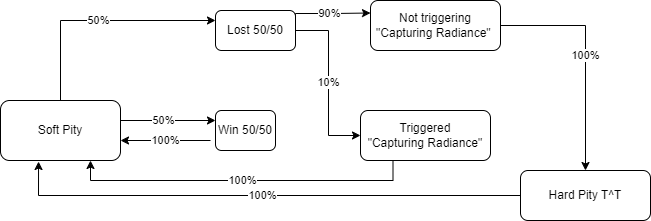

The diagram above was exported from draw.io. Its source (the exported page's mxGraphModel, read from the mxfile embedded in the PNG):
<mxGraphModel dx="2074" dy="780" grid="1" gridSize="10" guides="1" tooltips="1" connect="1" arrows="1" fold="1" page="1" pageScale="1" pageWidth="850" pageHeight="1100" math="0" shadow="0">
  <root>
    <mxCell id="0" />
    <mxCell id="1" parent="0" />
    <mxCell id="NaovlgVt9dzWhhXh2jVq-5" value="50%" style="edgeStyle=orthogonalEdgeStyle;rounded=0;orthogonalLoop=1;jettySize=auto;html=1;exitX=0.5;exitY=0;exitDx=0;exitDy=0;entryX=0;entryY=0.25;entryDx=0;entryDy=0;" edge="1" parent="1" source="NaovlgVt9dzWhhXh2jVq-1" target="NaovlgVt9dzWhhXh2jVq-2">
      <mxGeometry relative="1" as="geometry" />
    </mxCell>
    <mxCell id="NaovlgVt9dzWhhXh2jVq-6" value="50%" style="edgeStyle=orthogonalEdgeStyle;rounded=0;orthogonalLoop=1;jettySize=auto;html=1;exitX=1;exitY=0.5;exitDx=0;exitDy=0;" edge="1" parent="1" source="NaovlgVt9dzWhhXh2jVq-1" target="NaovlgVt9dzWhhXh2jVq-3">
      <mxGeometry relative="1" as="geometry">
        <Array as="points">
          <mxPoint x="160" y="340" />
        </Array>
      </mxGeometry>
    </mxCell>
    <mxCell id="NaovlgVt9dzWhhXh2jVq-1" value="Soft Pity" style="rounded=1;whiteSpace=wrap;html=1;" vertex="1" parent="1">
      <mxGeometry x="40" y="320" width="120" height="60" as="geometry" />
    </mxCell>
    <mxCell id="NaovlgVt9dzWhhXh2jVq-8" value="90%" style="edgeStyle=orthogonalEdgeStyle;rounded=0;orthogonalLoop=1;jettySize=auto;html=1;exitX=1;exitY=0.25;exitDx=0;exitDy=0;entryX=0;entryY=0.25;entryDx=0;entryDy=0;" edge="1" parent="1" source="NaovlgVt9dzWhhXh2jVq-2" target="NaovlgVt9dzWhhXh2jVq-4">
      <mxGeometry relative="1" as="geometry">
        <Array as="points">
          <mxPoint x="335" y="233" />
          <mxPoint x="373" y="233" />
        </Array>
      </mxGeometry>
    </mxCell>
    <mxCell id="NaovlgVt9dzWhhXh2jVq-10" value="10%" style="edgeStyle=orthogonalEdgeStyle;rounded=0;orthogonalLoop=1;jettySize=auto;html=1;exitX=1;exitY=0.5;exitDx=0;exitDy=0;entryX=0;entryY=0.5;entryDx=0;entryDy=0;" edge="1" parent="1" source="NaovlgVt9dzWhhXh2jVq-2" target="NaovlgVt9dzWhhXh2jVq-9">
      <mxGeometry relative="1" as="geometry">
        <Array as="points">
          <mxPoint x="368" y="250" />
          <mxPoint x="368" y="355" />
        </Array>
      </mxGeometry>
    </mxCell>
    <mxCell id="NaovlgVt9dzWhhXh2jVq-2" value="Lost 50/50" style="rounded=1;whiteSpace=wrap;html=1;" vertex="1" parent="1">
      <mxGeometry x="255" y="230" width="80" height="40" as="geometry" />
    </mxCell>
    <mxCell id="NaovlgVt9dzWhhXh2jVq-7" value="100%" style="edgeStyle=orthogonalEdgeStyle;rounded=0;orthogonalLoop=1;jettySize=auto;html=1;entryX=1;entryY=0.5;entryDx=0;entryDy=0;" edge="1" parent="1">
      <mxGeometry relative="1" as="geometry">
        <mxPoint x="250" y="360" as="sourcePoint" />
        <mxPoint x="160" y="360" as="targetPoint" />
      </mxGeometry>
    </mxCell>
    <mxCell id="NaovlgVt9dzWhhXh2jVq-3" value="Win 50/50" style="rounded=1;whiteSpace=wrap;html=1;" vertex="1" parent="1">
      <mxGeometry x="255" y="330" width="60" height="40" as="geometry" />
    </mxCell>
    <mxCell id="NaovlgVt9dzWhhXh2jVq-14" value="100%" style="edgeStyle=orthogonalEdgeStyle;rounded=0;orthogonalLoop=1;jettySize=auto;html=1;exitX=1;exitY=0.5;exitDx=0;exitDy=0;entryX=0.5;entryY=0;entryDx=0;entryDy=0;" edge="1" parent="1" source="NaovlgVt9dzWhhXh2jVq-4" target="NaovlgVt9dzWhhXh2jVq-13">
      <mxGeometry relative="1" as="geometry" />
    </mxCell>
    <mxCell id="NaovlgVt9dzWhhXh2jVq-4" value="Not triggering &quot;Capturing Radiance&quot;&amp;nbsp;" style="rounded=1;whiteSpace=wrap;html=1;" vertex="1" parent="1">
      <mxGeometry x="410" y="220" width="130" height="50" as="geometry" />
    </mxCell>
    <mxCell id="NaovlgVt9dzWhhXh2jVq-12" value="100%" style="edgeStyle=orthogonalEdgeStyle;rounded=0;orthogonalLoop=1;jettySize=auto;html=1;exitX=0.25;exitY=1;exitDx=0;exitDy=0;entryX=0.75;entryY=1;entryDx=0;entryDy=0;" edge="1" parent="1" source="NaovlgVt9dzWhhXh2jVq-9" target="NaovlgVt9dzWhhXh2jVq-1">
      <mxGeometry relative="1" as="geometry" />
    </mxCell>
    <mxCell id="NaovlgVt9dzWhhXh2jVq-9" value="Triggered&lt;div&gt;&amp;nbsp;&quot;Capturing Radiance&quot;&amp;nbsp;&lt;/div&gt;" style="rounded=1;whiteSpace=wrap;html=1;" vertex="1" parent="1">
      <mxGeometry x="400" y="330" width="130" height="50" as="geometry" />
    </mxCell>
    <mxCell id="NaovlgVt9dzWhhXh2jVq-13" value="Hard Pity T^T" style="rounded=1;whiteSpace=wrap;html=1;" vertex="1" parent="1">
      <mxGeometry x="560" y="390" width="130" height="50" as="geometry" />
    </mxCell>
    <mxCell id="NaovlgVt9dzWhhXh2jVq-15" value="100%" style="edgeStyle=orthogonalEdgeStyle;rounded=0;orthogonalLoop=1;jettySize=auto;html=1;exitX=0;exitY=0.5;exitDx=0;exitDy=0;entryX=0.317;entryY=1.017;entryDx=0;entryDy=0;entryPerimeter=0;" edge="1" parent="1" source="NaovlgVt9dzWhhXh2jVq-13" target="NaovlgVt9dzWhhXh2jVq-1">
      <mxGeometry relative="1" as="geometry" />
    </mxCell>
  </root>
</mxGraphModel>